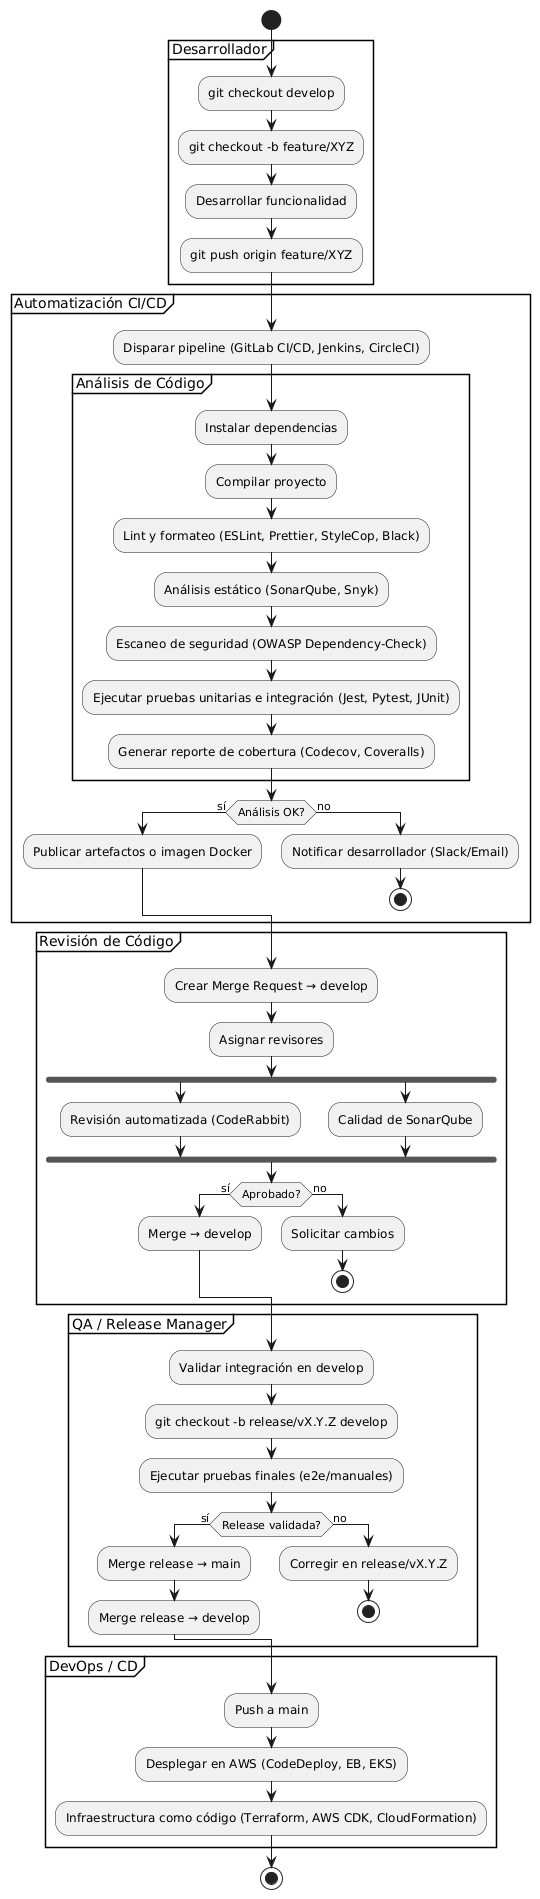

The diagram above was rendered by PlantUML. Its source (embedded in the PNG):
@startuml
hide footbox
skinparam activityDiamondColor #DDDDDD
skinparam partitionPadding 10

start

partition "Desarrollador" {
  :git checkout develop;
  :git checkout -b feature/XYZ;
  :Desarrollar funcionalidad;
  :git push origin feature/XYZ;
}

partition "Automatización CI/CD" {
  :Disparar pipeline (GitLab CI/CD, Jenkins, CircleCI);
  partition "Análisis de Código" {
    :Instalar dependencias;
    :Compilar proyecto;
    :Lint y formateo (ESLint, Prettier, StyleCop, Black);
    :Análisis estático (SonarQube, Snyk);
    :Escaneo de seguridad (OWASP Dependency-Check);
    :Ejecutar pruebas unitarias e integración (Jest, Pytest, JUnit);
    :Generar reporte de cobertura (Codecov, Coveralls);
  }
  if (Análisis OK?) then (sí)
    :Publicar artefactos o imagen Docker;
  else (no)
    :Notificar desarrollador (Slack/Email);
    stop
  endif
}

partition "Revisión de Código" {
  :Crear Merge Request → develop;
  :Asignar revisores;
  fork
    :Revisión automatizada (CodeRabbit);
  fork again
    :Calidad de SonarQube;
  end fork
  if (Aprobado?) then (sí)
    :Merge → develop;
  else (no)
    :Solicitar cambios;
    stop
  endif
}

partition "QA / Release Manager" {
  :Validar integración en develop;
  :git checkout -b release/vX.Y.Z develop;
  :Ejecutar pruebas finales (e2e/manuales);
  if (Release validada?) then (sí)
    :Merge release → main;
    :Merge release → develop;
  else (no)
    :Corregir en release/vX.Y.Z;
    stop
  endif
}

partition "DevOps / CD" {
  :Push a main;
  :Desplegar en AWS (CodeDeploy, EB, EKS);
  :Infraestructura como código (Terraform, AWS CDK, CloudFormation);
}

stop
@enduml